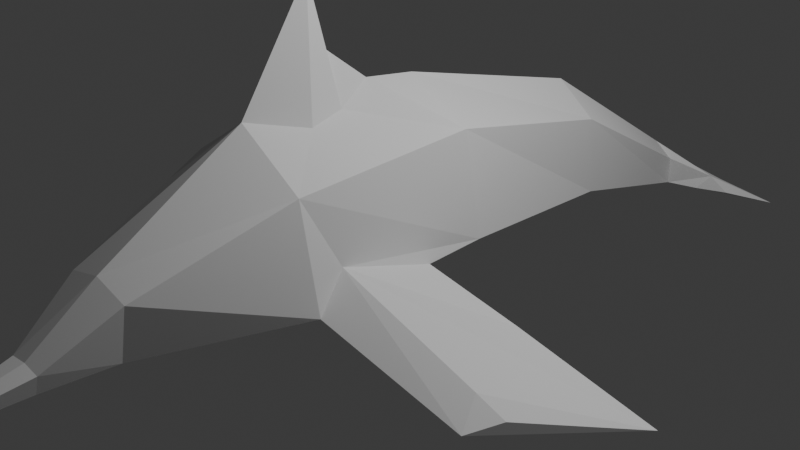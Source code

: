 # Source: ULPD.blend  (saved by Blender 4.3.34; exported with 4.5.12 LTS)
import bpy
from mathutils import Matrix  # noqa: F401  (used for matrix-valued properties, if any)

bpy.ops.wm.read_factory_settings(use_empty=True)
scene = bpy.context.scene
scene.name = 'Scene'

# ---- collections
col_collection = bpy.data.collections.new('Collection'); scene.collection.children.link(col_collection)

# ---- world
world_world = bpy.data.worlds.new('World'); scene.world = world_world
world_world.use_nodes = True; world_world.node_tree.nodes.clear()
_N = world_world.node_tree.nodes; _L = world_world.node_tree.links
n0 = _N.new('ShaderNodeOutputWorld'); n0.name = 'World Output'; n0.location = (300, 300)
n1 = _N.new('ShaderNodeBackground'); n1.name = 'Background'; n1.location = (10, 300)
n1.inputs[0].default_value = (0.05088, 0.05088, 0.05088, 1.0)
_L.new(n1.outputs[0], n0.inputs[0])
n0.is_active_output = True
world_world.color = (0.05088, 0.05088, 0.05088)
world_world.sun_shadow_jitter_overblur = 0.0

# ---- cameras
cam_camera = bpy.data.cameras.new('Camera')
cam_camera.clip_end = 100.0
cam_camera.ortho_scale = 7.314

# ---- lights
light_light = bpy.data.lights.new('Light', 'POINT')
light_light.energy = 1000.0
light_light.shadow_soft_size = 0.1

# ---- meshes
me_cube = bpy.data.meshes.new('Cube')
me_cube.from_pydata([(0.8989, -0.4552, 0.002231), (-2.553, -1.375, -0.3943), (-0.8681, -0.3907, 0.004147), (0.0, 0.23, -0.2142), (0.0, -1.768, -0.2982), (-0.2246, -3.342, -0.107), (-0.4059, -3.342, 0.5056), (0.4059, -3.342, 0.5056), (0.2476, -3.342, -0.107), (0.0, -3.342, 0.6109), (0.0, -3.342, -0.2077), (-0.1116, -4.045, -0.1771), (-0.2032, -4.045, 0.07263), (0.207, -4.045, 0.07263), (0.127, -4.045, -0.1386), (0.001897, -4.045, 0.1), (0.001897, -4.045, -0.2033), (0.0, 2.521, -0.3961), (-0.5075, 2.518, -0.3215), (0.4529, 2.484, 0.5465), (0.4988, 2.518, -0.3215), (-0.5241, 2.483, 0.5655), (0.0, 2.47, 0.9094), (0.004971, -4.583, -0.07906), (-0.07553, -4.466, -0.1549), (-0.1385, -4.466, -0.009637), (0.1436, -4.466, -0.009637), (0.08854, -4.466, -0.1549), (0.002503, -4.466, -0.1924), (0.002503, -4.466, 0.009209), (-0.07553, -4.466, -0.1549), (-0.1385, -4.466, -0.009637), (0.1436, -4.466, -0.009637), (0.08854, -4.466, -0.1549), (0.002503, -4.466, -0.1924), (0.002503, -4.466, 0.009209), (-0.07553, -4.466, -0.1549), (-0.1385, -4.466, -0.009637), (0.1436, -4.466, -0.009637), (0.08854, -4.466, -0.1549), (0.002503, -4.466, -0.1924), (0.002503, -4.466, 0.009209), (-0.07553, -4.466, -0.1549), (-0.1385, -4.466, -0.009637), (0.1436, -4.466, -0.009637), (0.08854, -4.466, -0.1549), (0.002503, -4.466, -0.1924), (0.002503, -4.466, 0.009209), (0.2232, 4.532, -0.5896), (0.2232, 4.545, -0.9246), (0.0, 4.525, -0.4149), (0.0, 4.546, -0.9501), (-0.2232, 4.545, -0.9246), (-0.2232, 4.531, -0.5832), (0.7072, 4.75, -0.7478), (0.5783, 4.649, -0.9216), (-0.005517, 4.786, -0.6258), (-0.005517, 4.697, -1.016), (-0.5776, 4.653, -0.9399), (-0.7481, 4.753, -0.7728), (-0.9249, 4.818, -0.9256), (0.9047, 4.819, -0.9323), (1.207, 5.445, -1.171), (0.7072, 5.222, -1.147), (-0.005517, 4.938, -0.8573), (0.7072, 5.043, -0.8904), (-0.005517, 5.118, -1.124), (-0.6738, 5.222, -1.147), (-1.215, 5.446, -1.168), (-0.7481, 5.044, -0.884), (-0.8672, 0.2204, 0.0288), (-0.8672, -1.778, -0.05021), (-0.8198, -1.398, 0.3584), (-3.427, -0.05957, -0.7345), (-2.328, -1.629, -0.4437), (-2.28, -1.376, -0.2594), (2.628, -1.289, -0.4541), (0.899, -1.778, -0.05021), (0.899, 0.2204, 0.0288), (0.7843, -1.419, 0.2823), (2.334, -1.337, -0.2965), (3.305, -0.1124, -0.776), (2.448, -1.622, -0.5203), (-1.979, -0.343, -0.1936), (1.967, -0.4009, -0.2332), (2.499e-06, -1.079, 2.691), (-0.1615, -1.237, 1.401), (0.01466, -0.4344, 1.609), (0.2054, -1.236, 1.374), (0.0, -0.9005, 1.975), (0.0, -1.841, 1.529), (-0.6828, -1.823, 1.084), (0.7255, 0.1767, 1.134), (0.7255, -1.822, 1.055), (-0.6828, 0.1755, 1.163), (0.0, 0.1614, 1.521), (0.1301, -0.8346, 1.429), (-0.1084, -0.8357, 1.482)], [], [(91, 71, 5, 6), (2, 71, 74, 73, 83), (3, 78, 77, 4), (78, 3, 17, 20), (88, 96, 87, 89, 85), (70, 3, 4, 71), (5, 10, 16, 11), (93, 90, 9, 7), (4, 77, 8, 10), (90, 91, 6, 9), (77, 93, 7, 8), (71, 4, 10, 5), (16, 14, 27, 28), (10, 8, 14, 16), (8, 7, 13, 14), (7, 9, 15, 13), (9, 6, 12, 15), (6, 5, 11, 12), (14, 13, 26, 27), (13, 15, 29, 26), (15, 12, 25, 29), (12, 11, 24, 25), (11, 16, 28, 24), (21, 22, 50, 53), (94, 95, 22, 21), (92, 78, 20, 19), (70, 94, 21, 18), (3, 70, 18, 17), (95, 92, 19, 22), (18, 21, 53, 52), (17, 18, 52, 51), (20, 17, 51, 49), (22, 19, 48, 50), (19, 20, 49, 48), (30, 31, 25, 24), (32, 33, 27, 26), (34, 30, 24, 28), (35, 32, 26, 29), (33, 34, 28, 27), (31, 35, 29, 25), (36, 37, 31, 30), (38, 39, 33, 32), (40, 36, 30, 34), (41, 38, 32, 35), (39, 40, 34, 33), (37, 41, 35, 31), (42, 43, 37, 36), (44, 45, 39, 38), (46, 42, 36, 40), (47, 44, 38, 41), (45, 46, 40, 39), (43, 47, 41, 37), (23, 43, 42), (23, 45, 44), (23, 42, 46), (23, 44, 47), (23, 46, 45), (23, 47, 43), (50, 48, 54, 56), (51, 52, 58, 57), (57, 58, 67, 66), (59, 56, 64, 69), (52, 53, 59, 60, 58), (49, 51, 57, 55), (48, 49, 55, 61, 54), (53, 50, 56, 59), (63, 66, 64, 65, 62), (67, 68, 69, 64, 66), (60, 59, 69, 68), (56, 54, 65, 64), (58, 60, 68, 67), (54, 61, 62, 65), (55, 57, 66, 63), (61, 55, 63, 62), (71, 72, 75, 74), (94, 70, 72, 71, 91), (71, 2, 72, 70), (72, 2, 83, 73, 75), (1, 73, 74), (1, 74, 75), (1, 75, 73), (92, 93, 77, 79, 78), (79, 77, 82, 80), (0, 79, 80, 81, 84), (0, 77, 78), (0, 78, 79), (77, 0, 84, 81, 82), (76, 81, 80), (76, 80, 82), (76, 82, 81), (86, 85, 89, 87, 97), (85, 86, 91, 90), (87, 96, 88, 93, 92), (86, 97, 87, 94, 91), (87, 92, 95), (88, 85, 90, 93), (87, 95, 94)])
_uv = me_cube.uv_layers.new(name='UVMap')
_uv.uv.foreach_set('vector', [1.798e-08, 0.5796, 0.1351, 0.5796, 0.1011, 0.7435, 0.03077, 0.714, 8.993e-09, 0.02318, 0.161, -8.667e-09, 0.1662, 0.1801, 7.01e-09, 0.3408, 0.01315, 0.1573, 0.7736, 0.5366, 0.6634, 0.5337, 0.6633, 0.2994, 0.7736, 0.3024, 0.4644, 0.2994, 0.5745, 0.3039, 0.5745, 0.5776, 0.5143, 0.5764, 0.2653, 0.8829, 0.2199, 0.9013, 0.1662, 0.9064, 0.1911, 0.8403, 0.1662, 0.7574, 0.7624, 0.7709, 0.6633, 0.779, 0.6634, 0.5448, 0.7624, 0.5366, 0.6626, 0.8614, 0.6374, 0.8614, 0.6449, 0.7786, 0.6579, 0.7791, 0.09541, 0.7838, 0.1575, 0.7435, 0.1575, 0.9507, 0.1395, 0.9649, 0.4359, 0.8211, 0.3256, 0.8211, 0.3976, 0.6337, 0.4284, 0.6339, 0.09541, 0.9153, -1.616e-08, 0.9153, 0.01304, 0.7435, 0.06268, 0.7463, 0.441, 0.5776, 0.5745, 0.5776, 0.5264, 0.7577, 0.459, 0.7584, 0.8851, 0.1873, 0.7858, 0.1873, 0.7989, 0.0004084, 0.8241, 4.846e-08, 0.4406, 0.6099, 0.4248, 0.6099, 0.4268, 0.5604, 0.4376, 0.5603, 0.166, 0.7435, 0.1351, 0.7435, 0.1464, 0.6602, 0.1623, 0.6605, 0.7624, 0.8343, 0.8297, 0.8343, 0.7871, 0.9174, 0.7645, 0.9172, 0.956, 0.3482, 0.9906, 0.3696, 0.9746, 0.4486, 0.956, 0.4375, 0.9578, 0.9835, 0.9081, 0.9835, 0.9107, 0.9059, 0.9347, 0.9063, 0.6305, 0.8927, 0.6305, 0.9689, 0.5745, 0.9829, 0.5762, 0.9512, 0.6877, 0.2364, 0.7103, 0.2364, 0.7044, 0.2861, 0.6889, 0.2861, 0.7317, 0.2884, 0.7103, 0.2854, 0.7103, 0.2364, 0.7251, 0.2384, 0.4488, 0.5603, 0.4248, 0.5603, 0.4271, 0.5115, 0.4436, 0.5115, 0.7634, 0.2703, 0.7317, 0.2686, 0.7317, 0.2364, 0.7505, 0.2383, 0.4618, 0.5617, 0.4488, 0.5612, 0.4531, 0.5116, 0.4618, 0.5115, 0.7736, 0.2779, 0.8465, 0.2699, 0.8056, 0.5328, 0.7736, 0.5366, 0.5964, 0.005472, 0.6877, 2.27e-08, 0.6695, 0.282, 0.5964, 0.2874, 0.4644, 1.221e-09, 0.5964, 0.02029, 0.5964, 0.2994, 0.4952, 0.283, 0.7624, 0.5565, 0.8318, 0.5366, 0.8318, 0.8185, 0.7954, 0.8343, 0.3256, 0.36, 0.4248, 0.3534, 0.3846, 0.6314, 0.3256, 0.6337, 0.5745, 0.5971, 0.6374, 0.608, 0.6374, 0.8927, 0.5845, 0.882, 0.2653, 0.8468, 0.3217, 0.7574, 0.3217, 0.9528, 0.3005, 0.9875, 0.9081, 0.5375, 0.9672, 0.5366, 0.9342, 0.7864, 0.9081, 0.7866, 0.8851, -5.549e-08, 0.9452, 0.002569, 0.9452, 0.2517, 0.9184, 0.2507, 0.9452, -2.752e-08, 0.9916, 0.0277, 0.9677, 0.3047, 0.9452, 0.2914, 0.5745, 0.2994, 0.6633, 0.3506, 0.6083, 0.5971, 0.5745, 0.5774, 0.3207, 0.314, 0.3207, 0.314, 0.3207, 0.314, 0.3207, 0.314, 0.3207, 0.314, 0.3207, 0.314, 0.3207, 0.314, 0.3207, 0.314, 0.3207, 0.314, 0.3207, 0.314, 0.3207, 0.314, 0.3207, 0.314, 0.3207, 0.314, 0.3207, 0.314, 0.3207, 0.314, 0.3207, 0.314, 0.3207, 0.314, 0.3207, 0.314, 0.3207, 0.314, 0.3207, 0.314, 0.3207, 0.314, 0.3207, 0.314, 0.3207, 0.314, 0.3207, 0.314, 0.3207, 0.314, 0.3207, 0.314, 0.3207, 0.314, 0.3207, 0.314, 0.3207, 0.314, 0.3207, 0.314, 0.3207, 0.314, 0.3207, 0.314, 0.3207, 0.314, 0.3207, 0.314, 0.3207, 0.314, 0.3207, 0.314, 0.3207, 0.314, 0.3207, 0.314, 0.3207, 0.314, 0.3207, 0.314, 0.3207, 0.314, 0.3207, 0.314, 0.3207, 0.314, 0.3207, 0.314, 0.3207, 0.314, 0.3207, 0.314, 0.3207, 0.314, 0.3207, 0.314, 0.3207, 0.314, 0.3207, 0.314, 0.3207, 0.314, 0.3207, 0.314, 0.3207, 0.314, 0.3207, 0.314, 0.3207, 0.314, 0.3207, 0.314, 0.3207, 0.314, 0.3207, 0.314, 0.3207, 0.314, 0.3207, 0.314, 0.3207, 0.314, 0.3207, 0.314, 0.3207, 0.314, 0.3207, 0.314, 0.3207, 0.314, 0.3207, 0.314, 0.3207, 0.314, 0.3207, 0.314, 0.3207, 0.314, 0.3207, 0.314, 0.3207, 0.314, 0.3207, 0.314, 0.09757, 0.3096, 0.09387, 0.2865, 0.1101, 0.296, 0.1304, 0.2834, 0.1304, 0.3007, 0.1188, 0.2904, 0.1116, 0.2912, 0.09507, 0.2828, 0.1024, 0.277, 0.114, 0.2913, 0.1298, 0.308, 0.1153, 0.3046, 0.1123, 0.2902, 0.1155, 0.2745, 0.1255, 0.2784, 0.1084, 0.3205, 0.09752, 0.3128, 0.1106, 0.3027, 0.2032, 0.9707, 0.207, 0.9535, 0.2367, 0.9064, 0.2367, 0.9803, 0.7568, 0.7796, 0.7548, 0.8056, 0.7377, 0.8461, 0.7377, 0.779, 0.7352, 0.8754, 0.7352, 0.9425, 0.6633, 0.9486, 0.6838, 0.8709, 0.9578, 0.9951, 0.9578, 0.9059, 0.9793, 0.9147, 0.994, 0.9977, 0.952, 0.7877, 0.9926, 0.7866, 0.9721, 0.8536, 0.9548, 0.8755, 0.952, 0.8301, 0.5672, 0.7992, 0.5694, 0.826, 0.5506, 0.8293, 0.5506, 0.7584, 0.6305, 0.8927, 0.6628, 0.9161, 0.6487, 0.9411, 0.6408, 0.9618, 0.6305, 0.935, 0.9672, 0.6766, 0.9672, 0.6444, 1.0, 0.656, 0.9896, 0.7445, 0.9459, 0.4092, 0.956, 0.4884, 0.9291, 0.4852, 0.9194, 0.4064, 0.956, 0.3482, 0.1565, 0.4334, 0.1654, 0.4985, 0.1335, 0.4243, 0.1445, 0.3408, 0.1654, 0.358, 0.9672, 0.5571, 0.9858, 0.5366, 0.9992, 0.5703, 0.9672, 0.6444, 0.1781, 0.9793, 0.1662, 0.9064, 0.2032, 0.9064, 0.2004, 0.9857, 0.3912, 0.8211, 0.42, 0.8556, 0.42, 0.9422, 0.3733, 0.891, 0.7453, 0.9676, 0.7352, 0.9529, 0.7352, 0.8709, 0.7616, 0.9344, 0.8585, 0.1929, 0.8585, 0.2638, 0.8072, 0.2698, 0.7858, 0.1873, 0.9081, 0.8207, 0.9358, 0.7866, 0.952, 0.8578, 0.9081, 0.9059, 0.5097, 0.7808, 0.5506, 0.7584, 0.5506, 0.9477, 0.5223, 0.9606, 0.2939, 0.6223, 0.2939, 0.7574, 0.1931, 0.6814, 0.1662, 0.7208, 0.1662, 0.5857, 0.3256, 0.8233, 0.3587, 0.9096, 0.3733, 0.8211, 0.3733, 0.9474, 0.344, -6.101e-09, 0.4644, 0.03472, 0.4522, 0.1663, 0.4644, 0.3534, 0.3256, 0.1884, 0.3236, 0.567, 0.311, 0.7473, 0.311, 0.5296, 0.8465, 0.525, 0.8465, 0.4884, 0.8745, 0.502, 0.2947, 0.3392, 0.3207, 0.314, 0.3207, 0.5296, 0.1335, 0.3414, 0.1335, 0.5796, 2.337e-08, 0.579, 0.04002, 0.5344, -2.647e-09, 0.3408, 0.4618, 0.5021, 0.4248, 0.5115, 0.4248, 0.3567, 0.4554, 0.3534, 0.2947, 0.5553, 0.1804, 0.5857, 0.1662, 0.4376, 0.2947, 0.314, 0.281, 0.4467, 0.3256, 0.3945, 0.3256, 0.5522, 0.3256, 0.314, 0.311, 0.6483, 0.2947, 0.7272, 0.2947, 0.5296, 0.3175, 0.314, 0.1662, 0.2799, 0.1798, 0.1569, 0.1662, -1.549e-08, 0.3256, 0.1351, 0.1654, 0.5148, 0.1449, 0.6598, 0.1449, 0.4985, 0.8585, 0.1873, 0.8847, 0.189, 0.8585, 0.2256, 0.6374, 0.6328, 0.6513, 0.5971, 0.6513, 0.7786, 0.6633, 0.779, 0.7377, 0.779, 0.7082, 0.8104, 0.6974, 0.8709, 0.6755, 0.8254, 0.4617, 0.7584, 0.5097, 0.8152, 0.5097, 0.9142, 0.441, 0.848, 0.9081, 0.602, 0.886, 0.6511, 0.8796, 0.6998, 0.8318, 0.7748, 0.8318, 0.5366, 0.7585, 0.06923, 0.7672, 0.1164, 0.7858, 0.1634, 0.6877, 0.2364, 0.6877, 4.121e-09, 0.8318, 0.9972, 0.8318, 0.897, 0.878, 0.9421, 0.8465, 0.4298, 0.8465, 0.2699, 0.9194, 0.4146, 0.9134, 0.4884, 0.8318, 0.7748, 0.8854, 0.8228, 0.8318, 0.897])
me_cube.materials.append(None)
me_cube.use_mirror_vertex_groups = False
me_cube.update()

# ---- objects
ob_cube = bpy.data.objects.new('Cube', me_cube)
ob_light = bpy.data.objects.new('Light', light_light)
ob_camera = bpy.data.objects.new('Camera', cam_camera)

# ---- transforms, parenting, visibility, modifiers, constraints
ob_cube.location = (0.0, 0.0, 0.0)
ob_cube.lock_rotations_4d = False
ob_cube.empty_display_type = 'ARROWS'
ob_cube.lineart.crease_threshold = 0.0
ob_light.location = (4.076, 1.005, 5.904)
ob_light.rotation_euler = (0.6503, 0.05522, 1.866)
ob_light.lock_rotations_4d = False
ob_light.empty_display_type = 'ARROWS'
ob_light.color = (0.0, 0.0, 0.0, 0.0)
ob_light.lineart.crease_threshold = 0.0
ob_camera.location = (7.359, -6.926, 4.958)
ob_camera.rotation_euler = (1.109, 0.0, 0.8149)
ob_camera.lock_rotations_4d = False
ob_camera.empty_display_type = 'ARROWS'
ob_camera.color = (0.0, 0.0, 0.0, 0.0)
ob_camera.display_type = 'WIRE'
ob_camera.lineart.crease_threshold = 0.0

# ---- collection membership
col_collection.objects.link(ob_cube)
col_collection.objects.link(ob_light)
col_collection.objects.link(ob_camera)

# ---- scene / render settings (as saved in the file)
scene.camera = ob_camera
scene.frame_start = 1; scene.frame_end = 250; scene.frame_set(41)
scene.render.engine = 'BLENDER_EEVEE_NEXT'
bpy.context.view_layer.update()

